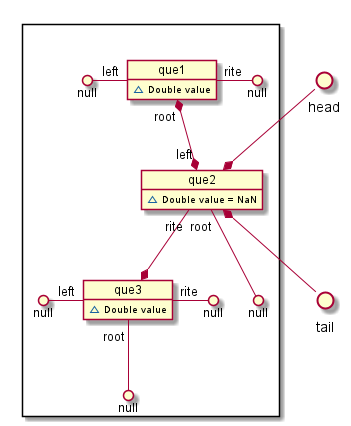

The diagram above was rendered by PlantUML. Its source (embedded in the PNG):
@startuml

() head
() tail

package " " <<Rectangle>>{

    head --*  que2

    object que1{
        ~ Double value
    }
        null ()- "left" que1
        que1 "rite" -() null
        que1 "root" *--* "left" que2

    object que2{
        ~ Double value = NaN
    }
        que2 "rite" --* que3
        que2 "root" --() null
        que2 *-- tail

    object que3{
        ~ Double value
    }
        null ()- "left" que3
        que3 "rite" -() null
        que3 "root" --() null



}
@enduml